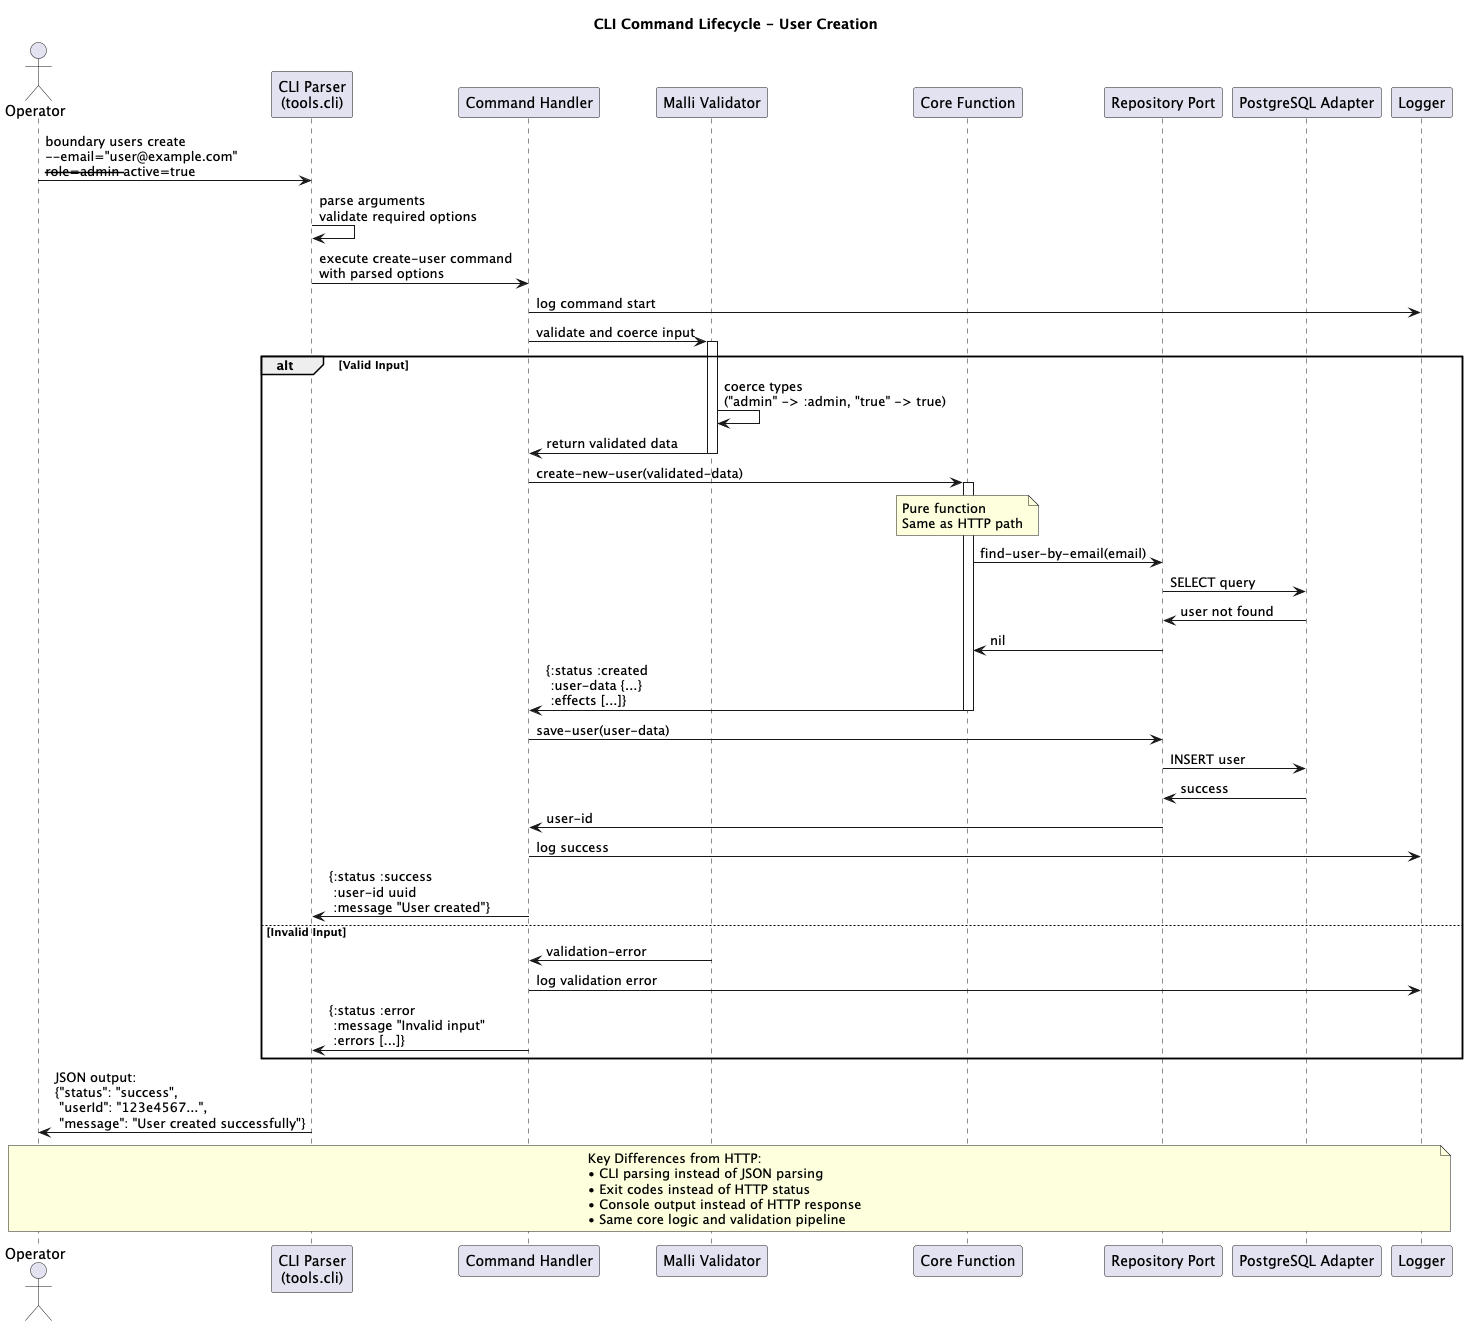

The diagram above was rendered by PlantUML. Its source (embedded in the PNG):
@startuml
title CLI Command Lifecycle - User Creation

actor Operator
participant "CLI Parser\n(tools.cli)" as CLI
participant "Command Handler" as Handler
participant "Malli Validator" as Validator  
participant "Core Function" as Core
participant "Repository Port" as Port
participant "PostgreSQL Adapter" as DB
participant "Logger" as Logger

Operator -> CLI: boundary users create\n--email="user@example.com"\n--role=admin --active=true

CLI -> CLI: parse arguments\nvalidate required options
CLI -> Handler: execute create-user command\nwith parsed options

Handler -> Logger: log command start
Handler -> Validator: validate and coerce input
activate Validator

alt Valid Input
  Validator -> Validator: coerce types\n("admin" -> :admin, "true" -> true)
  Validator -> Handler: return validated data
  deactivate Validator
  
  Handler -> Core: create-new-user(validated-data)
  activate Core
  
  Note over Core: Pure function\nSame as HTTP path
  
  Core -> Port: find-user-by-email(email)
  Port -> DB: SELECT query
  DB -> Port: user not found
  Port -> Core: nil
  
  Core -> Handler: {:status :created\n :user-data {...}\n :effects [...]}
  deactivate Core
  
  Handler -> Port: save-user(user-data)
  Port -> DB: INSERT user
  DB -> Port: success
  Port -> Handler: user-id
  
  Handler -> Logger: log success
  Handler -> CLI: {:status :success\n :user-id uuid\n :message "User created"}
  
else Invalid Input  
  Validator -> Handler: validation-error
  deactivate Validator
  
  Handler -> Logger: log validation error
  Handler -> CLI: {:status :error\n :message "Invalid input"\n :errors [...]}
end

CLI -> Operator: JSON output:\n{"status": "success",\n "userId": "123e4567...",\n "message": "User created successfully"}

note over Operator, Logger
  Key Differences from HTTP:
  • CLI parsing instead of JSON parsing
  • Exit codes instead of HTTP status
  • Console output instead of HTTP response
  • Same core logic and validation pipeline
end note

@enduml